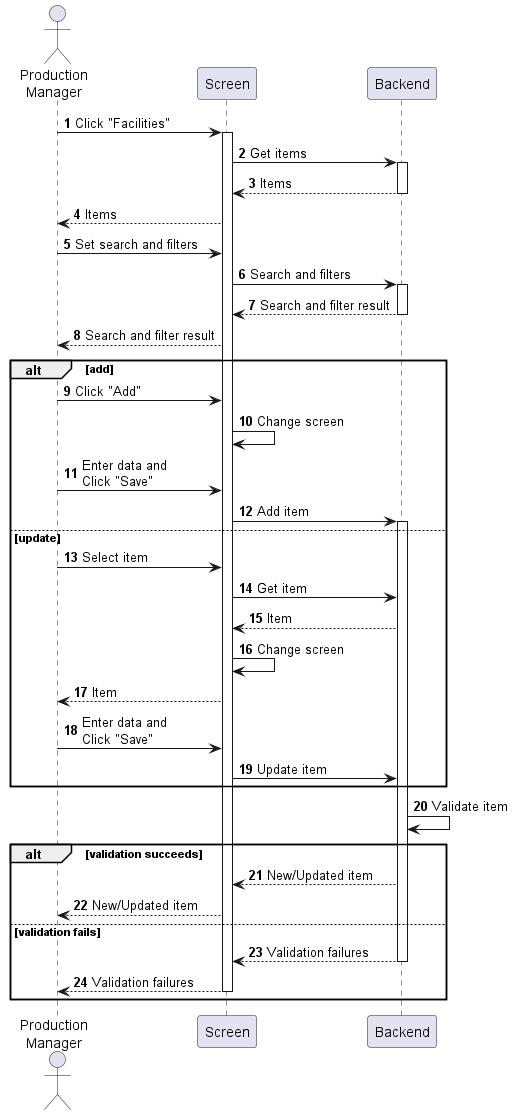

The diagram above was rendered by PlantUML. Its source (embedded in the PNG):
@startuml production-manufacturing-facility-manage
autonumber

actor "Production\nManager" as a
participant Screen as f
participant Backend as b

a -> f : Click "Facilities"
activate f
f -> b : Get items
activate b
return Items
f --> a : Items
a -> f : Set search and filters
f -> b : Search and filters
activate b
return Search and filter result
f --> a : Search and filter result

alt add
    a -> f : Click "Add"
    f -> f : Change screen
    a -> f : Enter data and\nClick "Save"
    f -> b : Add item
    activate b
else update
    a -> f : Select item
    f -> b : Get item
    b --> f : Item
    f -> f : Change screen
    f --> a : Item
    a -> f : Enter data and\nClick "Save"
    f -> b : Update item
end

b -> b : Validate item

alt validation succeeds
    b --> f : New/Updated item
    f --> a : New/Updated item
else validation fails
    return Validation failures
    return Validation failures
end
@enduml